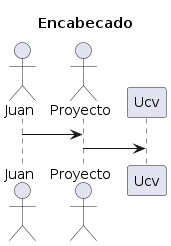

The diagram above was rendered by PlantUML. Its source (embedded in the PNG):
@startuml
title Encabecado

    actor   Juan
    actor   Proyecto
    Juan -> Proyecto
    Proyecto ->Ucv
@enduml